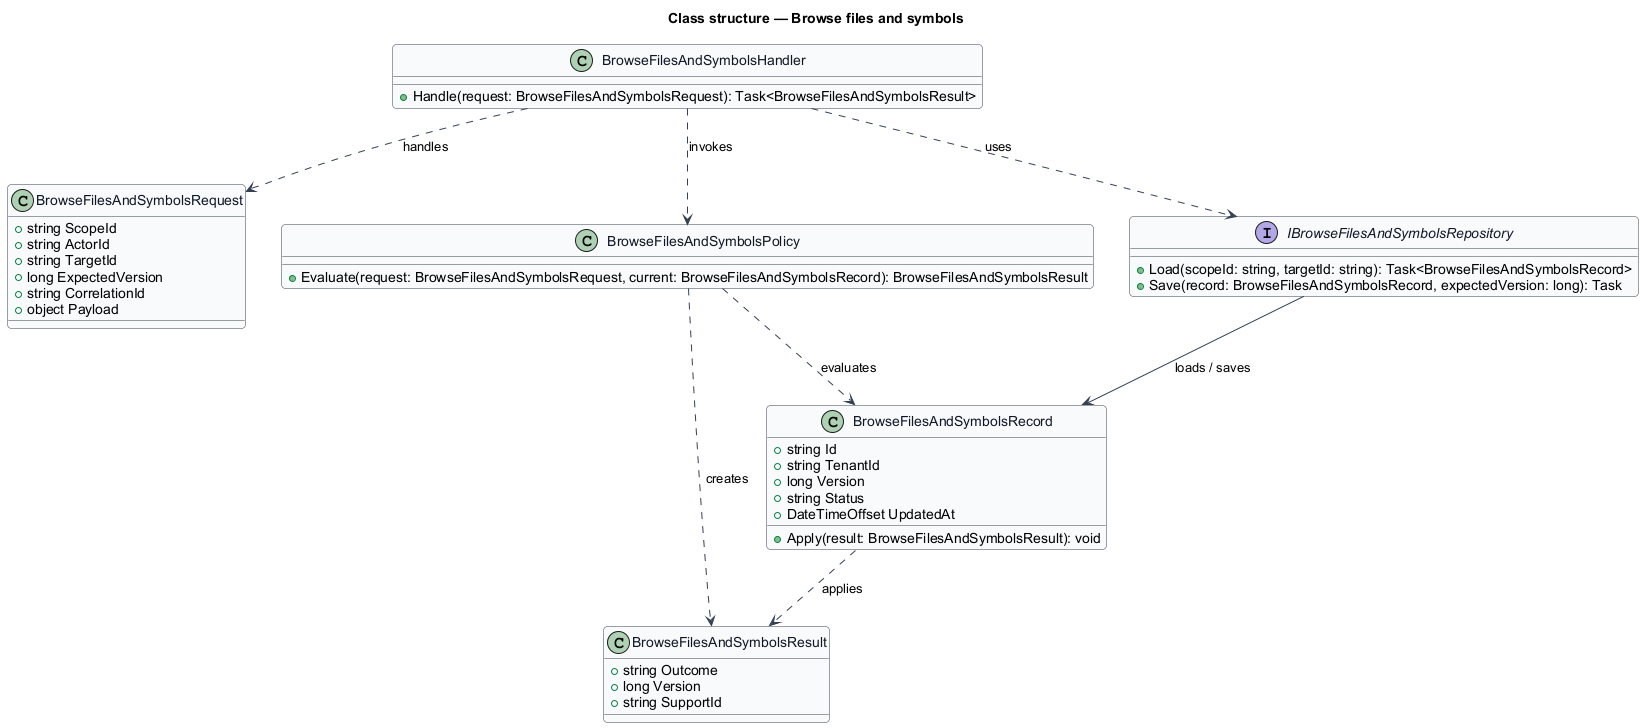

The diagram above was rendered by PlantUML. Its source (embedded in the PNG):
@startuml
skinparam backgroundColor #FFFFFF
skinparam shadowing false
skinparam roundcorner 8
skinparam defaultFontName Arial
skinparam ArrowColor #344054
skinparam class {
  BorderColor #344054
  FontColor #101828
  BackgroundColor #F9FAFB
}
title Class structure — Browse files and symbols

class BrowseFilesAndSymbolsRequest {
  +string ScopeId
  +string ActorId
  +string TargetId
  +long ExpectedVersion
  +string CorrelationId
  +object Payload
}

class BrowseFilesAndSymbolsResult {
  +string Outcome
  +long Version
  +string SupportId
}

class BrowseFilesAndSymbolsRecord {
  +string Id
  +string TenantId
  +long Version
  +string Status
  +DateTimeOffset UpdatedAt
  +Apply(result: BrowseFilesAndSymbolsResult): void
}

class BrowseFilesAndSymbolsPolicy {
  +Evaluate(request: BrowseFilesAndSymbolsRequest, current: BrowseFilesAndSymbolsRecord): BrowseFilesAndSymbolsResult
}

interface IBrowseFilesAndSymbolsRepository {
  +Load(scopeId: string, targetId: string): Task<BrowseFilesAndSymbolsRecord>
  +Save(record: BrowseFilesAndSymbolsRecord, expectedVersion: long): Task
}

class BrowseFilesAndSymbolsHandler {
  +Handle(request: BrowseFilesAndSymbolsRequest): Task<BrowseFilesAndSymbolsResult>
}

BrowseFilesAndSymbolsHandler ..> BrowseFilesAndSymbolsRequest : handles
BrowseFilesAndSymbolsHandler ..> BrowseFilesAndSymbolsPolicy : invokes
BrowseFilesAndSymbolsHandler ..> IBrowseFilesAndSymbolsRepository : uses
IBrowseFilesAndSymbolsRepository --> BrowseFilesAndSymbolsRecord : loads / saves
BrowseFilesAndSymbolsPolicy ..> BrowseFilesAndSymbolsRecord : evaluates
BrowseFilesAndSymbolsPolicy ..> BrowseFilesAndSymbolsResult : creates
BrowseFilesAndSymbolsRecord ..> BrowseFilesAndSymbolsResult : applies
@enduml